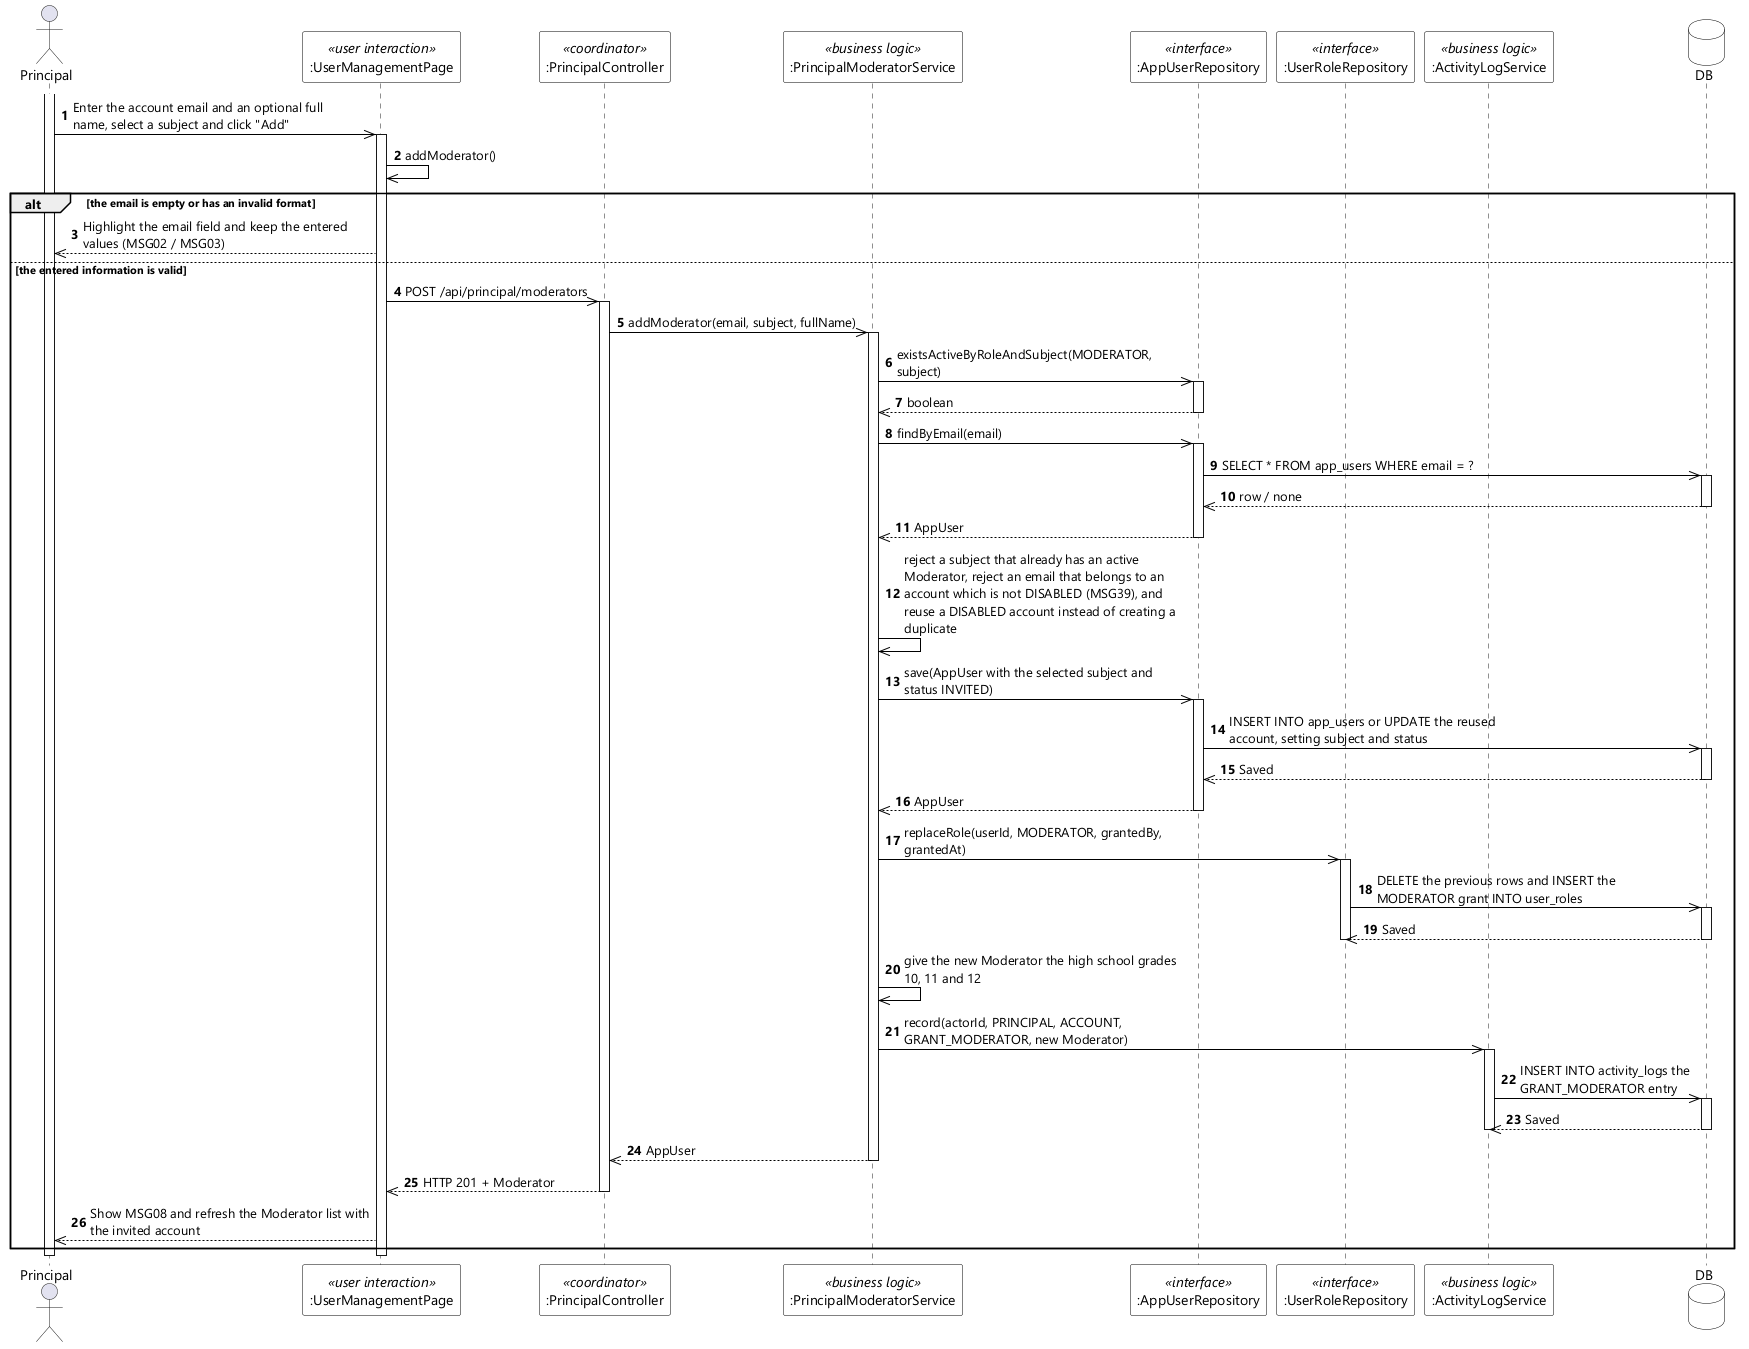

The diagram above was rendered by PlantUML. Its source (embedded in the PNG):
@startuml UC-104 Add Moderator Account - Sequence Diagram (stereo)
skinparamlocked dpi 96
skinparam defaultFontName "Segoe UI"
skinparam shadowing false
skinparam ParticipantBackgroundColor #FFFFFF
skinparam ParticipantBorderColor #000000
skinparam DatabaseBackgroundColor #FFFFFF
skinparam DatabaseBorderColor #000000
skinparam ArrowColor #000000
skinparam sequenceMessageAlign left
skinparam maxMessageSize 280

actor Principal
participant ":UserManagementPage" as UI <<user interaction>>
participant ":PrincipalController" as CTL <<coordinator>>
participant ":PrincipalModeratorService" as SVC <<business logic>>
participant ":AppUserRepository" as USERS <<interface>>
participant ":UserRoleRepository" as ROLES <<interface>>
participant ":ActivityLogService" as AUDIT <<business logic>>
database DB

autonumber
activate Principal
Principal ->> UI : Enter the account email and an optional full name, select a subject and click "Add"
activate UI
UI ->> UI : addModerator()

alt the email is empty or has an invalid format
  UI -->> Principal : Highlight the email field and keep the entered values (MSG02 / MSG03)
else the entered information is valid
  UI ->> CTL : POST /api/principal/moderators
  activate CTL
  CTL ->> SVC : addModerator(email, subject, fullName)
  activate SVC
  SVC ->> USERS : existsActiveByRoleAndSubject(MODERATOR, subject)
  activate USERS
  USERS -->> SVC : boolean
  deactivate USERS
  SVC ->> USERS : findByEmail(email)
  activate USERS
  USERS ->> DB : SELECT * FROM app_users WHERE email = ?
  activate DB
  DB -->> USERS : row / none
  deactivate DB
  USERS -->> SVC : AppUser
  deactivate USERS
  SVC ->> SVC : reject a subject that already has an active Moderator, reject an email that belongs to an account which is not DISABLED (MSG39), and reuse a DISABLED account instead of creating a duplicate
  SVC ->> USERS : save(AppUser with the selected subject and status INVITED)
  activate USERS
  USERS ->> DB : INSERT INTO app_users or UPDATE the reused account, setting subject and status
  activate DB
  DB -->> USERS : Saved
  deactivate DB
  USERS -->> SVC : AppUser
  deactivate USERS
  SVC ->> ROLES : replaceRole(userId, MODERATOR, grantedBy, grantedAt)
  activate ROLES
  ROLES ->> DB : DELETE the previous rows and INSERT the MODERATOR grant INTO user_roles
  activate DB
  DB -->> ROLES : Saved
  deactivate DB
  deactivate ROLES
  SVC ->> SVC : give the new Moderator the high school grades 10, 11 and 12
  SVC ->> AUDIT : record(actorId, PRINCIPAL, ACCOUNT, GRANT_MODERATOR, new Moderator)
  activate AUDIT
  AUDIT ->> DB : INSERT INTO activity_logs the GRANT_MODERATOR entry
  activate DB
  DB -->> AUDIT : Saved
  deactivate DB
  deactivate AUDIT
  SVC -->> CTL : AppUser
  deactivate SVC
  CTL -->> UI : HTTP 201 + Moderator
  deactivate CTL
  UI -->> Principal : Show MSG08 and refresh the Moderator list with the invited account
end
deactivate UI
deactivate Principal
@enduml